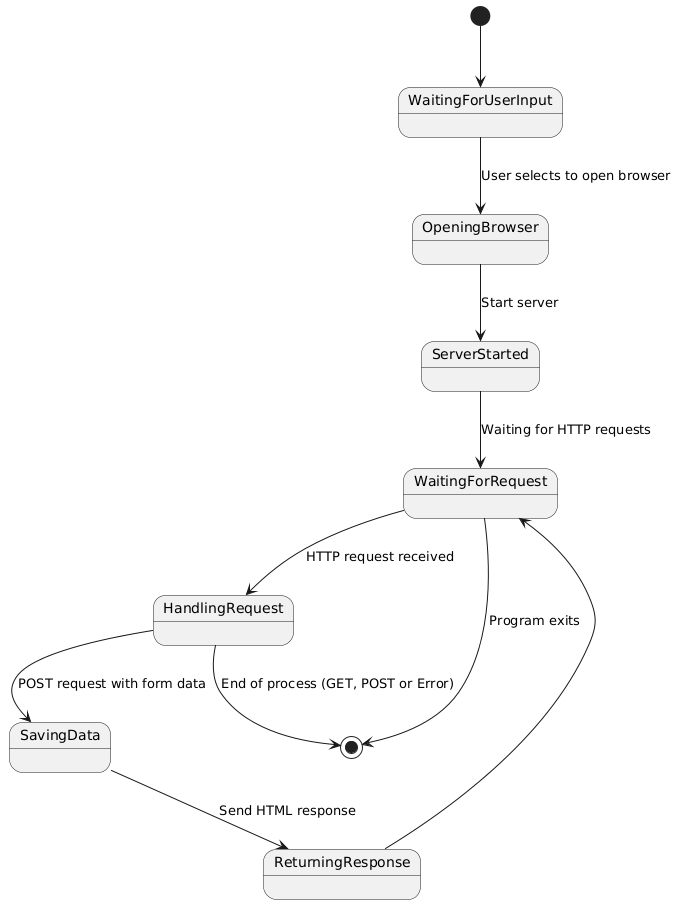

The diagram above was rendered by PlantUML. Its source (embedded in the PNG):
@startuml
[*] --> WaitingForUserInput

WaitingForUserInput --> OpeningBrowser: User selects to open browser
OpeningBrowser --> ServerStarted: Start server
ServerStarted --> WaitingForRequest: Waiting for HTTP requests

WaitingForRequest --> HandlingRequest: HTTP request received
HandlingRequest --> [*]: End of process (GET, POST or Error)

HandlingRequest --> SavingData: POST request with form data
SavingData --> ReturningResponse: Send HTML response
ReturningResponse --> WaitingForRequest

WaitingForRequest --> [*]: Program exits
@enduml